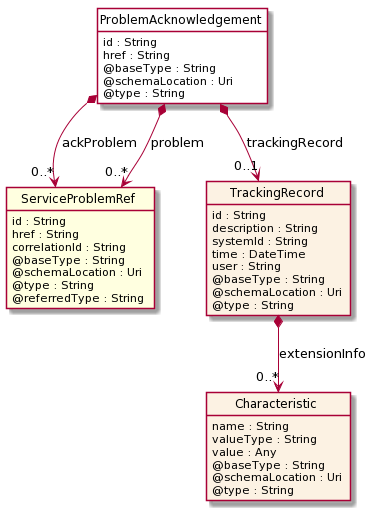

The diagram above was rendered by PlantUML. Its source (embedded in the PNG):
@startuml
hide circle
hide methods
hide stereotype
show <<Enumeration>> stereotype
skinparam class {
   BackgroundColor<<Enumeration>> #E6F5F7
   BackgroundColor<<Ref>> #FFFFE0
   BackgroundColor<<Pivot>> #FFFFFFF
   BackgroundColor #FCF2E3
}

class ProblemAcknowledgement <<Pivot>> {
    id : String
    href : String
    @baseType : String
    @schemaLocation : Uri
    @type : String
}

class ServiceProblemRef <<Ref>> {
    id : String
    href : String
    correlationId : String
    @baseType : String
    @schemaLocation : Uri
    @type : String
    @referredType : String
}

class TrackingRecord {
    id : String
    description : String
    systemId : String
    time : DateTime
    user : String
    @baseType : String
    @schemaLocation : Uri
    @type : String
}

class Characteristic {
    name : String
    valueType : String
    value : Any
    @baseType : String
    @schemaLocation : Uri
    @type : String
}


ProblemAcknowledgement *-->  "0..1" TrackingRecord : trackingRecord
ProblemAcknowledgement *-->  "0..*" ServiceProblemRef : ackProblem
ProblemAcknowledgement *-->  "0..*" ServiceProblemRef : problem


TrackingRecord *-->  "0..*" Characteristic : extensionInfo

@enduml